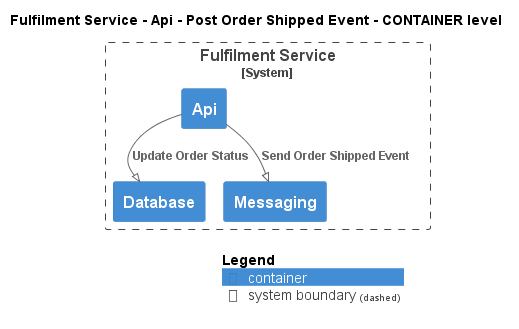

The diagram above was rendered by PlantUML. Its source (embedded in the PNG):
@startuml
!pragma layout smetana
!include ..\..\..\..\..\..\.c4s\C4_Container.puml

AddElementTag("state:new", $bgColor=green, $fontColor=#ffffff, $borderColor=green, $shadowing="False")
AddElementTag("state:changed", $bgColor=orange, $fontColor=#ffffff, $borderColor=orange, $shadowing="False")
AddElementTag("state:removed", $bgColor=red, $fontColor=#ffffff, $borderColor=red, $shadowing="False")

AddRelTag("state:new", $textColor=green, $lineColor=green)
AddRelTag("state:changed", $textColor=orange, $lineColor=orange)
AddRelTag("state:removed", $textColor=red, $lineColor=red)

SHOW_PERSON_PORTRAIT()
LAYOUT_TOP_DOWN()

skinparam linetype polyline

title Fulfilment Service - Api - Post Order Shipped Event - CONTAINER level


System_Boundary(ECommercePlatform.SoftwareSystems.FulfilmentService, "Fulfilment Service") {
    Container(ECommercePlatform.SoftwareSystems.FulfilmentService.Containers.Api, "Api", "", "")
    Container(ECommercePlatform.SoftwareSystems.FulfilmentService.Containers.Database, "Database", "", "")
    Container(ECommercePlatform.SoftwareSystems.FulfilmentService.Containers.Messaging, "Messaging", "", "")
}

Rel(ECommercePlatform.SoftwareSystems.FulfilmentService.Containers.Api, ECommercePlatform.SoftwareSystems.FulfilmentService.Containers.Database, "Update Order Status")
Rel(ECommercePlatform.SoftwareSystems.FulfilmentService.Containers.Api, ECommercePlatform.SoftwareSystems.FulfilmentService.Containers.Messaging, "Send Order Shipped Event")


SHOW_LEGEND()
@enduml